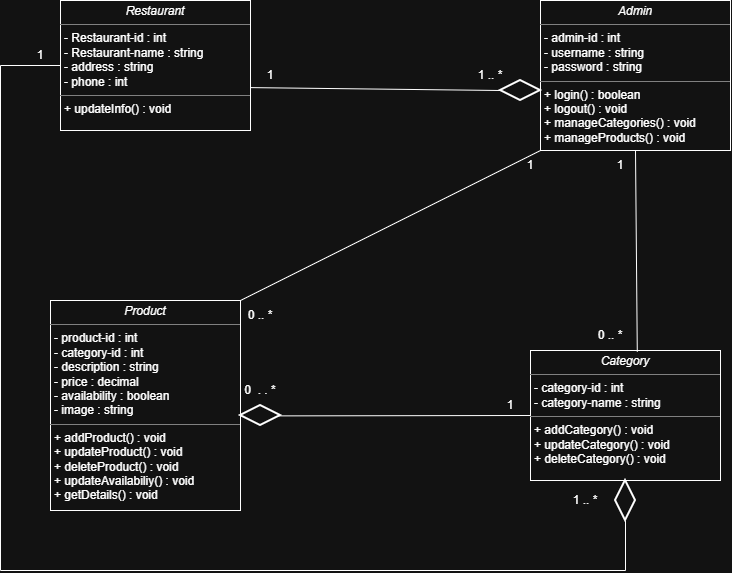

The diagram above was exported from draw.io. Its source (the exported page's mxGraphModel, read from the mxfile embedded in the PNG):
<mxGraphModel dx="1122" dy="654" grid="1" gridSize="10" guides="1" tooltips="1" connect="1" arrows="1" fold="1" page="1" pageScale="1" pageWidth="827" pageHeight="1169" math="0" shadow="0">
  <root>
    <mxCell id="0" />
    <mxCell id="1" parent="0" />
    <mxCell id="RZP4A3vMlbRaKIhpRRZZ-43" parent="1" style="verticalAlign=top;align=left;overflow=fill;html=1;whiteSpace=wrap;" value="&lt;p style=&quot;margin:0px;margin-top:4px;text-align:center;&quot;&gt;&lt;i&gt;Restaurant&lt;/i&gt;&lt;/p&gt;&lt;hr size=&quot;1&quot; style=&quot;border-style:solid;&quot;&gt;&lt;p style=&quot;margin:0px;margin-left:4px;&quot;&gt;- Restaurant-id : int&lt;br&gt;- Restaurant-name : string&lt;/p&gt;&lt;p style=&quot;margin:0px;margin-left:4px;&quot;&gt;- address : string&lt;/p&gt;&lt;p style=&quot;margin:0px;margin-left:4px;&quot;&gt;- phone : int&lt;/p&gt;&lt;hr size=&quot;1&quot; style=&quot;border-style:solid;&quot;&gt;&lt;p style=&quot;margin:0px;margin-left:4px;&quot;&gt;+ updateInfo() : void&lt;/p&gt;" vertex="1">
      <mxGeometry height="130" width="190" x="80" y="30" as="geometry" />
    </mxCell>
    <mxCell id="RZP4A3vMlbRaKIhpRRZZ-44" parent="1" style="verticalAlign=top;align=left;overflow=fill;html=1;whiteSpace=wrap;" value="&lt;p style=&quot;margin:0px;margin-top:4px;text-align:center;&quot;&gt;&lt;i&gt;Admin&lt;/i&gt;&lt;/p&gt;&lt;hr size=&quot;1&quot; style=&quot;border-style:solid;&quot;&gt;&lt;p style=&quot;margin:0px;margin-left:4px;&quot;&gt;- admin-id : int&lt;br&gt;- username : string&lt;/p&gt;&lt;p style=&quot;margin:0px;margin-left:4px;&quot;&gt;- password : string&lt;/p&gt;&lt;hr size=&quot;1&quot; style=&quot;border-style:solid;&quot;&gt;&lt;p style=&quot;margin: 0px 0px 0px 4px;&quot;&gt;+ login() : boolean&lt;/p&gt;&lt;p style=&quot;margin: 0px 0px 0px 4px;&quot;&gt;+ logout() : void&lt;/p&gt;&lt;p style=&quot;margin: 0px 0px 0px 4px;&quot;&gt;+ manageCategories() : void&lt;/p&gt;&lt;p style=&quot;margin: 0px 0px 0px 4px;&quot;&gt;+ manageProducts() : void&lt;/p&gt;" vertex="1">
      <mxGeometry height="150" width="190" x="560" y="30" as="geometry" />
    </mxCell>
    <mxCell id="RZP4A3vMlbRaKIhpRRZZ-45" parent="1" style="verticalAlign=top;align=left;overflow=fill;html=1;whiteSpace=wrap;" value="&lt;p style=&quot;margin:0px;margin-top:4px;text-align:center;&quot;&gt;&lt;i&gt;Product&lt;/i&gt;&lt;/p&gt;&lt;hr size=&quot;1&quot; style=&quot;border-style:solid;&quot;&gt;&lt;p style=&quot;margin:0px;margin-left:4px;&quot;&gt;- product-id : int&lt;br&gt;- category-id : int&lt;/p&gt;&lt;p style=&quot;margin:0px;margin-left:4px;&quot;&gt;- description : string&lt;/p&gt;&lt;p style=&quot;margin:0px;margin-left:4px;&quot;&gt;- price : decimal&lt;/p&gt;&lt;p style=&quot;margin:0px;margin-left:4px;&quot;&gt;- availability : boolean&lt;/p&gt;&lt;p style=&quot;margin:0px;margin-left:4px;&quot;&gt;- image : string&lt;/p&gt;&lt;hr size=&quot;1&quot; style=&quot;border-style:solid;&quot;&gt;&lt;p style=&quot;margin: 0px 0px 0px 4px;&quot;&gt;+ addProduct() : void&lt;/p&gt;&lt;p style=&quot;margin: 0px 0px 0px 4px;&quot;&gt;+ updateProduct() : void&lt;/p&gt;&lt;p style=&quot;margin: 0px 0px 0px 4px;&quot;&gt;+ deleteProduct() : void&lt;/p&gt;&lt;p style=&quot;margin: 0px 0px 0px 4px;&quot;&gt;+ updateAvailabiliy() : void&lt;/p&gt;&lt;p style=&quot;margin: 0px 0px 0px 4px;&quot;&gt;+ getDetails() : void&lt;/p&gt;" vertex="1">
      <mxGeometry height="210" width="190" x="70" y="330" as="geometry" />
    </mxCell>
    <mxCell id="RZP4A3vMlbRaKIhpRRZZ-46" parent="1" style="verticalAlign=top;align=left;overflow=fill;html=1;whiteSpace=wrap;" value="&lt;p style=&quot;margin:0px;margin-top:4px;text-align:center;&quot;&gt;&lt;i&gt;Category&lt;/i&gt;&lt;/p&gt;&lt;hr size=&quot;1&quot; style=&quot;border-style:solid;&quot;&gt;&lt;p style=&quot;margin:0px;margin-left:4px;&quot;&gt;- category-id : int&lt;br&gt;- category-name : string&lt;/p&gt;&lt;hr size=&quot;1&quot; style=&quot;border-style:solid;&quot;&gt;&lt;p style=&quot;margin:0px;margin-left:4px;&quot;&gt;+ addCategory() : void&lt;/p&gt;&lt;p style=&quot;margin:0px;margin-left:4px;&quot;&gt;+ updateCategory() : void&lt;/p&gt;&lt;p style=&quot;margin:0px;margin-left:4px;&quot;&gt;+ deleteCategory() : void&lt;/p&gt;" vertex="1">
      <mxGeometry height="130" width="190" x="550" y="380" as="geometry" />
    </mxCell>
    <mxCell id="RZP4A3vMlbRaKIhpRRZZ-52" edge="1" parent="1" source="RZP4A3vMlbRaKIhpRRZZ-43" style="endArrow=none;html=1;rounded=0;defaultLabelBackgroundColor=page;exitX=0.999;exitY=0.67;exitDx=0;exitDy=0;exitPerimeter=0;entryX=0;entryY=0.5;entryDx=0;entryDy=0;entryPerimeter=0;" target="RZP4A3vMlbRaKIhpRRZZ-51" value="">
      <mxGeometry height="50" relative="1" width="50" as="geometry">
        <mxPoint x="270" y="117" as="sourcePoint" />
        <mxPoint x="500" y="117.1" as="targetPoint" />
      </mxGeometry>
    </mxCell>
    <mxCell id="RZP4A3vMlbRaKIhpRRZZ-51" parent="1" style="strokeWidth=2;html=1;shape=mxgraph.flowchart.decision;whiteSpace=wrap;" value="" vertex="1">
      <mxGeometry height="20" width="40" x="520" y="110" as="geometry" />
    </mxCell>
    <mxCell id="RZP4A3vMlbRaKIhpRRZZ-53" parent="1" style="text;html=1;whiteSpace=wrap;strokeColor=none;fillColor=none;align=center;verticalAlign=middle;rounded=0;" value="1" vertex="1">
      <mxGeometry height="30" width="60" x="260" y="90" as="geometry" />
    </mxCell>
    <mxCell id="RZP4A3vMlbRaKIhpRRZZ-54" parent="1" style="text;html=1;whiteSpace=wrap;strokeColor=none;fillColor=none;align=center;verticalAlign=middle;rounded=0;" value="1 .. *" vertex="1">
      <mxGeometry height="30" width="60" x="480" y="90" as="geometry" />
    </mxCell>
    <mxCell id="RZP4A3vMlbRaKIhpRRZZ-55" edge="1" parent="1" source="RZP4A3vMlbRaKIhpRRZZ-44" style="endArrow=none;html=1;rounded=0;defaultLabelBackgroundColor=page;exitX=0.5;exitY=1;exitDx=0;exitDy=0;entryX=0.562;entryY=0.011;entryDx=0;entryDy=0;entryPerimeter=0;" target="RZP4A3vMlbRaKIhpRRZZ-46" value="">
      <mxGeometry height="50" relative="1" width="50" as="geometry">
        <mxPoint x="610" y="280" as="sourcePoint" />
        <mxPoint x="860" y="283" as="targetPoint" />
      </mxGeometry>
    </mxCell>
    <mxCell id="RZP4A3vMlbRaKIhpRRZZ-56" parent="1" style="text;html=1;whiteSpace=wrap;strokeColor=none;fillColor=none;align=center;verticalAlign=middle;rounded=0;" value="1" vertex="1">
      <mxGeometry height="30" width="60" x="610" y="180" as="geometry" />
    </mxCell>
    <mxCell id="RZP4A3vMlbRaKIhpRRZZ-57" parent="1" style="text;html=1;whiteSpace=wrap;strokeColor=none;fillColor=none;align=center;verticalAlign=middle;rounded=0;" value="0 .. *" vertex="1">
      <mxGeometry height="30" width="60" x="600" y="350" as="geometry" />
    </mxCell>
    <mxCell id="RZP4A3vMlbRaKIhpRRZZ-58" edge="1" parent="1" source="RZP4A3vMlbRaKIhpRRZZ-44" style="endArrow=none;html=1;rounded=0;defaultLabelBackgroundColor=page;exitX=0;exitY=1;exitDx=0;exitDy=0;entryX=1;entryY=0;entryDx=0;entryDy=0;" target="RZP4A3vMlbRaKIhpRRZZ-45" value="">
      <mxGeometry height="50" relative="1" width="50" as="geometry">
        <mxPoint x="370" y="260" as="sourcePoint" />
        <mxPoint x="372" y="461" as="targetPoint" />
      </mxGeometry>
    </mxCell>
    <mxCell id="RZP4A3vMlbRaKIhpRRZZ-59" parent="1" style="text;html=1;whiteSpace=wrap;strokeColor=none;fillColor=none;align=center;verticalAlign=middle;rounded=0;" value="1" vertex="1">
      <mxGeometry height="30" width="60" x="520" y="180" as="geometry" />
    </mxCell>
    <mxCell id="RZP4A3vMlbRaKIhpRRZZ-60" parent="1" style="text;html=1;whiteSpace=wrap;strokeColor=none;fillColor=none;align=center;verticalAlign=middle;rounded=0;" value="0 .. *" vertex="1">
      <mxGeometry height="30" width="60" x="250" y="330" as="geometry" />
    </mxCell>
    <mxCell id="RZP4A3vMlbRaKIhpRRZZ-61" edge="1" parent="1" source="RZP4A3vMlbRaKIhpRRZZ-46" style="endArrow=none;html=1;rounded=0;defaultLabelBackgroundColor=page;entryX=0.001;entryY=0.522;entryDx=0;entryDy=0;entryPerimeter=0;exitX=0;exitY=0.5;exitDx=0;exitDy=0;" target="RZP4A3vMlbRaKIhpRRZZ-62" value="">
      <mxGeometry height="50" relative="1" width="50" as="geometry">
        <mxPoint x="470" y="290" as="sourcePoint" />
        <mxPoint x="550" y="443" as="targetPoint" />
      </mxGeometry>
    </mxCell>
    <mxCell id="RZP4A3vMlbRaKIhpRRZZ-62" parent="1" style="strokeWidth=2;html=1;shape=mxgraph.flowchart.decision;whiteSpace=wrap;" value="" vertex="1">
      <mxGeometry height="20" width="40" x="260" y="435" as="geometry" />
    </mxCell>
    <mxCell id="RZP4A3vMlbRaKIhpRRZZ-64" parent="1" style="text;html=1;whiteSpace=wrap;strokeColor=none;fillColor=none;align=center;verticalAlign=middle;rounded=0;" value="1" vertex="1">
      <mxGeometry height="30" width="60" x="500" y="420" as="geometry" />
    </mxCell>
    <mxCell id="RZP4A3vMlbRaKIhpRRZZ-65" parent="1" style="text;html=1;whiteSpace=wrap;strokeColor=none;fillColor=none;align=center;verticalAlign=middle;rounded=0;" value="0&amp;nbsp; . . *" vertex="1">
      <mxGeometry height="30" width="60" x="250" y="405" as="geometry" />
    </mxCell>
    <mxCell id="RZP4A3vMlbRaKIhpRRZZ-66" edge="1" parent="1" source="RZP4A3vMlbRaKIhpRRZZ-67" style="endArrow=none;html=1;rounded=0;defaultLabelBackgroundColor=page;exitX=0;exitY=0.5;exitDx=0;exitDy=0;entryX=0.5;entryY=1;entryDx=0;entryDy=0;" target="RZP4A3vMlbRaKIhpRRZZ-46" value="">
      <mxGeometry height="50" relative="1" width="50" x="0.0472" as="geometry">
        <Array as="points" />
        <mxPoint x="30" y="190" as="sourcePoint" />
        <mxPoint x="32" y="391" as="targetPoint" />
      </mxGeometry>
    </mxCell>
    <mxCell id="RZP4A3vMlbRaKIhpRRZZ-68" edge="1" parent="1" source="RZP4A3vMlbRaKIhpRRZZ-43" style="endArrow=none;html=1;rounded=0;defaultLabelBackgroundColor=page;exitX=0;exitY=0.5;exitDx=0;exitDy=0;entryX=1;entryY=0.5;entryDx=0;entryDy=0;entryPerimeter=0;" target="RZP4A3vMlbRaKIhpRRZZ-67" value="">
      <mxGeometry height="50" relative="1" width="50" x="0.0645" as="geometry">
        <Array as="points">
          <mxPoint x="20" y="95" />
          <mxPoint x="20" y="600" />
          <mxPoint x="645" y="600" />
        </Array>
        <mxPoint x="80" y="95" as="sourcePoint" />
        <mxPoint x="645" y="510" as="targetPoint" />
      </mxGeometry>
    </mxCell>
    <mxCell id="RZP4A3vMlbRaKIhpRRZZ-67" parent="1" style="strokeWidth=2;html=1;shape=mxgraph.flowchart.decision;whiteSpace=wrap;rotation=90;" value="" vertex="1">
      <mxGeometry height="20" width="40" x="625" y="520" as="geometry" />
    </mxCell>
    <mxCell id="RZP4A3vMlbRaKIhpRRZZ-69" parent="1" style="text;html=1;whiteSpace=wrap;strokeColor=none;fillColor=none;align=center;verticalAlign=middle;rounded=0;" value="1" vertex="1">
      <mxGeometry height="30" width="60" x="30" y="70" as="geometry" />
    </mxCell>
    <mxCell id="RZP4A3vMlbRaKIhpRRZZ-70" parent="1" style="text;html=1;whiteSpace=wrap;strokeColor=none;fillColor=none;align=center;verticalAlign=middle;rounded=0;" value="1 .. *" vertex="1">
      <mxGeometry height="30" width="60" x="575" y="515" as="geometry" />
    </mxCell>
  </root>
</mxGraphModel>